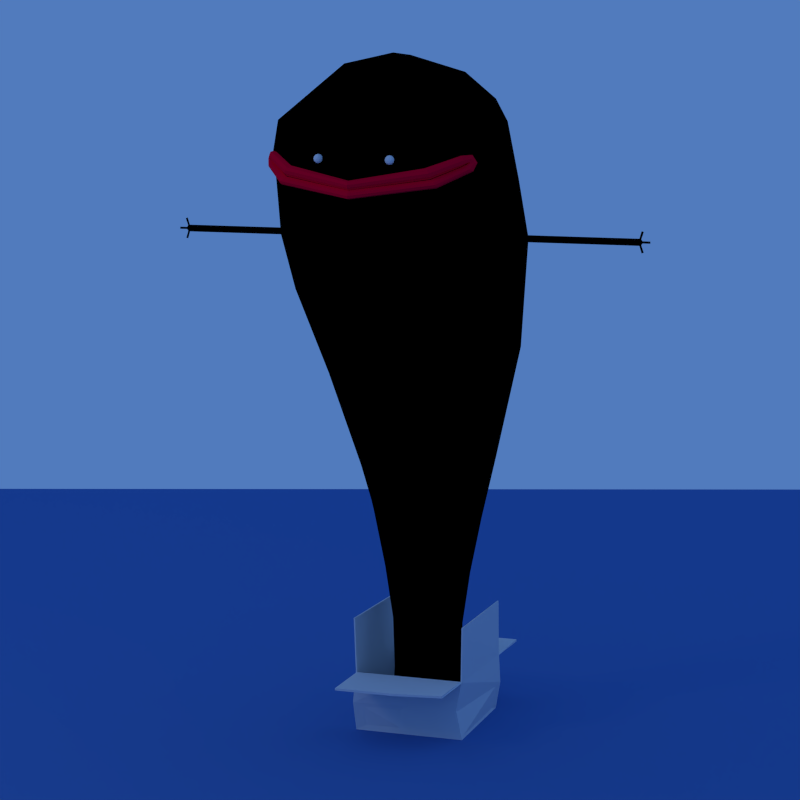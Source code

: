 # Source: moustruo_de_la_caja.blend  (saved by Blender 2.60.0; exported with 4.5.12 LTS)
import bpy
from mathutils import Matrix  # noqa: F401  (used for matrix-valued properties, if any)

bpy.ops.wm.read_factory_settings(use_empty=True)
scene = bpy.context.scene
scene.name = 'Scene'

# ---- collections
col_collection_1 = bpy.data.collections.new('Collection 1'); scene.collection.children.link(col_collection_1)
col_collection_6 = bpy.data.collections.new('Collection 6'); scene.collection.children.link(col_collection_6)
col_collection_11 = bpy.data.collections.new('Collection 11'); scene.collection.children.link(col_collection_11)
col_collection_16 = bpy.data.collections.new('Collection 16'); scene.collection.children.link(col_collection_16)

# ---- materials (node trees are filled in below, after node groups)
mat_carton = bpy.data.materials.new('carton')
mat_carton.alpha_threshold = 0.0
mat_carton.use_transparent_shadow = False
mat_carton.roughness = 0.5
mat_carton.line_color = (0.0, 0.0, 0.0, 1.0)
mat_negro = bpy.data.materials.new('negro')
mat_negro.alpha_threshold = 0.0
mat_negro.use_transparent_shadow = False
mat_negro.diffuse_color = (0.007193, 0.007193, 0.007193, 1.0)
mat_negro.roughness = 0.5
mat_negro.specular_intensity = 0.0
mat_negro.line_color = (0.0, 0.0, 0.0, 1.0)
mat_rojo = bpy.data.materials.new('rojo')
mat_rojo.alpha_threshold = 0.0
mat_rojo.use_transparent_shadow = False
mat_rojo.diffuse_color = (1.0, 0.0, 0.02994, 1.0)
mat_rojo.roughness = 0.5
mat_rojo.specular_intensity = 0.0
mat_rojo.line_color = (0.0, 0.0, 0.0, 1.0)
mat_blanco = bpy.data.materials.new('blanco')
mat_blanco.alpha_threshold = 0.0
mat_blanco.use_transparent_shadow = False
mat_blanco.roughness = 0.5
mat_blanco.specular_intensity = 0.0
mat_blanco.line_color = (0.0, 0.0, 0.0, 1.0)
mat_material = bpy.data.materials.new('Material')
mat_material.alpha_threshold = 0.0
mat_material.use_transparent_shadow = False
mat_material.diffuse_color = (0.08228, 0.1981, 0.5089, 1.0)
mat_material.roughness = 0.5
mat_material.specular_intensity = 0.0
mat_material.line_color = (0.0, 0.0, 0.0, 1.0)

# ---- material node trees
mat_negro.use_nodes = True; mat_negro.node_tree.nodes.clear()
_N = mat_negro.node_tree.nodes; _L = mat_negro.node_tree.links
n0 = _N.new('NodeUndefined'); n0.name = 'Material'; n0.location = (-306, 290)
n0.inputs[0].default_value = (0.007193, 0.007193, 0.007193, 1.0)
n0.inputs[1].default_value = (1.0, 1.0, 1.0, 1.0)
n0.inputs[2].default_value = 1.0
n0.inputs[3].default_value = (0.0, 0.0, 0.0)
n1 = _N.new('NodeUndefined'); n1.name = 'Output'; n1.location = (1287, 513)
n1.inputs[1].default_value = 1.0
_L.new(n0.outputs[0], n1.inputs[0])

# ---- world
world_world = bpy.data.worlds.new('World'); scene.world = world_world
world_world.color = (0.08228, 0.1981, 0.5089)
world_world.use_sun_shadow = False
world_world.sun_shadow_jitter_overblur = 0.0
world_world.cycles.sampling_method = 'MANUAL'
world_world.cycles.sample_map_resolution = 256

# ---- cameras
cam_camera = bpy.data.cameras.new('Camera')
cam_camera.clip_end = 100.0
cam_camera.lens = 120.0
cam_camera.ortho_scale = 7.314
cam_camera.dof.focus_distance = 0.0
cam_camera.dof.aperture_fstop = 128.0

# ---- lights
light_lamp = bpy.data.lights.new('Lamp', 'POINT')
light_lamp.transmission_factor = 0.0
light_lamp.cutoff_distance = 30.0
light_lamp.energy = 100.0
light_lamp.shadow_buffer_clip_start = 1.001
light_lamp.shadow_soft_size = 1.0
light_lamp.shadow_maximum_resolution = 0.006
light_lamp.use_absolute_resolution = True
light_lamp.cycles.use_multiple_importance_sampling = False

# ---- meshes
me_cube = bpy.data.meshes.new('Cube')
me_cube.from_pydata([(0.3474, 0.4174, 0.0), (0.3848, -0.3848, 0.0), (-0.3848, -0.3848, 0.0), (-0.3848, 0.3848, 0.0), (0.3848, -0.3848, 0.4014), (0.396, -0.3818, 0.7785), (0.3848, 0.3818, 0.7854), (0.3848, 0.3848, 0.4014), (-0.3932, -0.3852, 0.7853), (-0.3848, 0.3818, 0.7854), (-0.3848, 0.3848, 0.4014), (0.3848, 0.7659, 0.396), (-0.3848, 0.7659, 0.396), (-0.3848, -0.3848, 0.4014), (0.3848, -0.7659, 0.396), (-0.3848, -0.7539, 0.3762), (0.3417, 0.4117, 0.009879), (0.379, -0.379, 0.009879), (-0.379, -0.379, 0.009879), (-0.379, 0.379, 0.009879), (0.3766, -0.3807, 0.4055), (0.386, -0.3818, 0.7785), (0.3748, 0.3818, 0.7854), (0.3766, 0.3807, 0.4055), (-0.3832, -0.3852, 0.7853), (-0.3748, 0.3818, 0.7854), (-0.3766, 0.3807, 0.4055), (0.3848, 0.7659, 0.4114), (-0.3848, 0.7659, 0.4114), (-0.3766, -0.3807, 0.4055), (0.3848, -0.7659, 0.4114), (-0.3848, -0.7539, 0.3916), (0.3848, 0.3793, 0.4014), (0.3848, -0.3793, 0.4014), (0.3766, 0.3807, 0.4055), (0.3766, -0.3807, 0.4055), (-0.3848, -0.3813, 0.3957), (0.3848, -0.3813, 0.3957), (-0.3766, -0.3807, 0.4055), (0.3766, -0.3807, 0.4055), (-0.3848, 0.3793, 0.4014), (-0.3848, -0.3793, 0.4014), (-0.3766, 0.3807, 0.4055), (-0.3766, -0.3807, 0.4055), (-0.3848, 0.3813, 0.3957), (0.3848, 0.3813, 0.3957), (-0.3766, 0.3807, 0.4055), (0.3766, 0.3807, 0.4055), (0.3426, -0.3821, 0.2007), (-0.3821, 0.3821, 0.2007), (-0.393, -0.42, 0.2007), (0.3935, 0.3865, 0.2007), (0.3357, -0.3772, 0.2077), (-0.3752, 0.3772, 0.2077), (-0.386, -0.4151, 0.2077), (0.3866, 0.3816, 0.2077), (-5.96e-08, -0.3858, 0.0), (2.98e-08, 0.3858, 0.0), (-8.941e-08, 0.7659, 0.396), (0.04263, -0.7959, 0.3892), (-2.384e-07, -0.3858, 0.4014), (2.98e-08, 0.3858, 0.4014), (-5.96e-08, -0.379, 0.009879), (2.98e-08, 0.379, 0.009879), (-8.941e-08, 0.7659, 0.4114), (0.04263, -0.7959, 0.4046), (-2.086e-07, -0.3807, 0.4055), (0.0, 0.3807, 0.4055), (-2.086e-07, -0.3781, 0.3954), (-2.384e-07, -0.3807, 0.4055), (0.0, 0.3781, 0.3954), (2.98e-08, 0.3807, 0.4055), (-1.49e-07, -0.3831, 0.2007), (0.0, 0.3831, 0.2007), (-1.49e-07, -0.3772, 0.2077), (2.98e-08, 0.3772, 0.2077)], [(50, 54)], [(5, 6, 22, 21), (9, 8, 24, 25), (7, 32, 33, 4), (32, 6, 5, 33), (22, 34, 35, 21), (34, 23, 20, 35), (4, 33, 35, 20), (33, 5, 21, 35), (6, 32, 34, 22), (32, 7, 23, 34), (14, 37, 39, 30), (37, 4, 20, 39), (13, 36, 38, 29), (36, 15, 31, 38), (9, 40, 41, 8), (40, 10, 13, 41), (26, 42, 43, 29), (42, 25, 24, 43), (8, 41, 43, 24), (41, 13, 29, 43), (10, 40, 42, 26), (40, 9, 25, 42), (12, 44, 46, 28), (44, 10, 26, 46), (7, 45, 47, 23), (45, 11, 27, 47), (0, 51, 48, 1), (51, 7, 4, 48), (2, 50, 49, 3), (50, 13, 10, 49), (23, 55, 52, 20), (55, 16, 17, 52), (29, 54, 53, 26), (54, 18, 19, 53), (57, 0, 1, 56), (56, 2, 3, 57), (18, 62, 63, 19), (62, 17, 16, 63), (11, 58, 64, 27), (58, 12, 28, 64), (15, 59, 65, 31), (59, 14, 30, 65), (37, 68, 60, 4), (68, 36, 13, 60), (14, 59, 68, 37), (59, 15, 36, 68), (39, 69, 65, 30), (69, 38, 31, 65), (20, 66, 69, 39), (66, 29, 38, 69), (45, 70, 58, 11), (70, 44, 12, 58), (7, 61, 70, 45), (61, 10, 44, 70), (47, 71, 67, 23), (71, 46, 26, 67), (27, 64, 71, 47), (64, 28, 46, 71), (48, 72, 56, 1), (72, 50, 2, 56), (4, 60, 72, 48), (60, 13, 50, 72), (51, 73, 61, 7), (73, 49, 10, 61), (0, 57, 73, 51), (57, 3, 49, 73), (52, 74, 66, 20), (74, 54, 29, 66), (17, 62, 74, 52), (62, 18, 54, 74), (55, 75, 63, 16), (75, 53, 19, 63), (23, 67, 75, 55), (67, 26, 53, 75)])
_uv = me_cube.uv_layers.new(name='UVTex')
_uv.uv.foreach_set('vector', [0.9523, 0.7717, 0.03515, 0.7745, 0.03511, 0.7626, 0.9523, 0.7598, 0.9523, 0.7598, 0.03511, 0.757, 0.03515, 0.7451, 0.9523, 0.7479, 0.1927, 0.06451, 0.1927, 0.06451, 0.1927, 0.06451, 0.1927, 0.06451, 0.2536, 0.34, 0.2533, 0.447, 0.03753, 0.4463, 0.03785, 0.3393, 0.2527, 0.5608, 0.2518, 0.6666, 0.03838, 0.6673, 0.03691, 0.5615, 0.1927, 0.06451, 0.1927, 0.06451, 0.1927, 0.06451, 0.1927, 0.06451, 0.1927, 0.06451, 0.1927, 0.06451, 0.1927, 0.06451, 0.1927, 0.06451, 0.4937, 0.8206, 0.03515, 0.822, 0.03511, 0.8101, 0.4888, 0.8109, 0.4937, 0.8628, 0.03511, 0.8614, 0.04, 0.8516, 0.4937, 0.8509, 0.1927, 0.06451, 0.1927, 0.06451, 0.1927, 0.06451, 0.1927, 0.06451, 0.4985, 0.7982, 0.0399, 0.7925, 0.03511, 0.7864, 0.4986, 0.7863, 0.1927, 0.06451, 0.1927, 0.06451, 0.1927, 0.06451, 0.1927, 0.06451, 0.1927, 0.06451, 0.1927, 0.06451, 0.1927, 0.06451, 0.1927, 0.06451, 0.0399, 0.8921, 0.4985, 0.8865, 0.4986, 0.8983, 0.03511, 0.8982, 0.9626, 0.4938, 0.8555, 0.4935, 0.8562, 0.2777, 0.9632, 0.278, 0.1927, 0.06451, 0.1927, 0.06451, 0.1927, 0.06451, 0.1927, 0.06451, 0.1927, 0.06451, 0.1927, 0.06451, 0.1927, 0.06451, 0.1927, 0.06451, 0.03609, 0.5567, 0.03462, 0.4509, 0.2504, 0.4502, 0.2496, 0.556, 0.4937, 0.8101, 0.03511, 0.8087, 0.04, 0.799, 0.4937, 0.7982, 0.1927, 0.06451, 0.1927, 0.06451, 0.1927, 0.06451, 0.1927, 0.06451, 0.1927, 0.06451, 0.1927, 0.06451, 0.1927, 0.06451, 0.1927, 0.06451, 0.4937, 0.8733, 0.03515, 0.8747, 0.03511, 0.8628, 0.4888, 0.8636, 0.4985, 0.7863, 0.0399, 0.7807, 0.03511, 0.7746, 0.4986, 0.7745, 0.1927, 0.06451, 0.1927, 0.06451, 0.1927, 0.06451, 0.1927, 0.06451, 0.1927, 0.06451, 0.1927, 0.06451, 0.1927, 0.06451, 0.1927, 0.06451, 0.0399, 0.8803, 0.4985, 0.8747, 0.4986, 0.8865, 0.03511, 0.8864, 0.6347, 0.4934, 0.5788, 0.4929, 0.5781, 0.2786, 0.634, 0.2777, 0.5788, 0.4929, 0.523, 0.4938, 0.5224, 0.278, 0.5781, 0.2786, 0.6353, 0.2777, 0.6913, 0.2786, 0.6906, 0.4929, 0.6347, 0.4934, 0.6913, 0.2786, 0.747, 0.278, 0.7463, 0.4938, 0.6906, 0.4929, 0.2985, 0.497, 0.3536, 0.4978, 0.3543, 0.7094, 0.2992, 0.7105, 0.3536, 0.4978, 0.4085, 0.4972, 0.4091, 0.7097, 0.3543, 0.7094, 0.7444, 0.4938, 0.7994, 0.4946, 0.8001, 0.7061, 0.745, 0.7073, 0.7994, 0.4946, 0.8543, 0.4939, 0.855, 0.7064, 0.8001, 0.7061, 0.3006, 0.06484, 0.4085, 0.06451, 0.4091, 0.2803, 0.3013, 0.2806, 0.3013, 0.2806, 0.1934, 0.2809, 0.1927, 0.06517, 0.3006, 0.06484, 0.4098, 0.06451, 0.5161, 0.06483, 0.5154, 0.2774, 0.4091, 0.277, 0.5161, 0.06483, 0.6223, 0.06516, 0.6217, 0.2777, 0.5154, 0.2774, 0.03511, 0.9159, 0.4937, 0.9145, 0.4937, 0.9264, 0.03515, 0.9278, 0.4937, 0.9145, 0.9523, 0.9131, 0.9523, 0.925, 0.4937, 0.9264, 0.03511, 0.9011, 0.4937, 0.8997, 0.4937, 0.9117, 0.03515, 0.9131, 0.4937, 0.8997, 0.9523, 0.8983, 0.9523, 0.9103, 0.4937, 0.9117, 0.1927, 0.06451, 0.1927, 0.06451, 0.1927, 0.06451, 0.1927, 0.06451, 0.1927, 0.06451, 0.1927, 0.06451, 0.1927, 0.06451, 0.1927, 0.06451, 0.8549, 0.2777, 0.8552, 0.3856, 0.7473, 0.3859, 0.747, 0.278, 0.8552, 0.3856, 0.8555, 0.4935, 0.7477, 0.4938, 0.7473, 0.3859, 0.4133, 0.7076, 0.413, 0.602, 0.522, 0.6017, 0.5224, 0.7095, 0.413, 0.602, 0.4127, 0.4964, 0.5217, 0.4938, 0.522, 0.6017, 0.1927, 0.06451, 0.1927, 0.06451, 0.1927, 0.06451, 0.1927, 0.06451, 0.1927, 0.06451, 0.1927, 0.06451, 0.1927, 0.06451, 0.1927, 0.06451, 0.9635, 0.4941, 0.9632, 0.602, 0.8553, 0.6017, 0.8556, 0.4938, 0.9632, 0.602, 0.9629, 0.7099, 0.855, 0.7095, 0.8553, 0.6017, 0.1927, 0.06451, 0.1927, 0.06451, 0.1927, 0.06451, 0.1927, 0.06451, 0.1927, 0.06451, 0.1927, 0.06451, 0.1927, 0.06451, 0.1927, 0.06451, 0.1927, 0.06451, 0.1927, 0.06451, 0.1927, 0.06451, 0.1927, 0.06451, 0.1927, 0.06451, 0.1927, 0.06451, 0.1927, 0.06451, 0.1927, 0.06451, 0.6353, 0.7095, 0.635, 0.6017, 0.744, 0.6013, 0.7444, 0.7069, 0.635, 0.6017, 0.6347, 0.4938, 0.7437, 0.4957, 0.744, 0.6013, 0.3529, 0.4961, 0.3525, 0.389, 0.4088, 0.3888, 0.4091, 0.4967, 0.3525, 0.389, 0.3522, 0.2818, 0.4085, 0.2809, 0.4088, 0.3888, 0.2966, 0.497, 0.2963, 0.3892, 0.3525, 0.389, 0.3529, 0.4961, 0.2963, 0.3892, 0.2959, 0.2813, 0.3522, 0.2818, 0.3525, 0.389, 0.4654, 0.2786, 0.4658, 0.3857, 0.4095, 0.3859, 0.4091, 0.278, 0.4658, 0.3857, 0.4661, 0.4929, 0.4098, 0.4938, 0.4095, 0.3859, 0.5217, 0.2777, 0.522, 0.3856, 0.4658, 0.3857, 0.4654, 0.2786, 0.522, 0.3856, 0.5224, 0.4934, 0.4661, 0.4929, 0.4658, 0.3857, 0.5792, 0.4947, 0.5789, 0.5999, 0.5234, 0.5997, 0.5238, 0.4941, 0.5789, 0.5999, 0.5786, 0.7051, 0.5231, 0.7053, 0.5234, 0.5997, 0.6347, 0.4938, 0.6344, 0.6, 0.5789, 0.5999, 0.5792, 0.4947, 0.6344, 0.6, 0.634, 0.7063, 0.5786, 0.7051, 0.5789, 0.5999, 0.6784, 0.2768, 0.6781, 0.1716, 0.7336, 0.1714, 0.7339, 0.2777, 0.6781, 0.1716, 0.6778, 0.0664, 0.7332, 0.06516, 0.7336, 0.1714, 0.623, 0.2774, 0.6226, 0.1718, 0.6781, 0.1716, 0.6784, 0.2768, 0.6226, 0.1718, 0.6223, 0.06617, 0.6778, 0.0664, 0.6781, 0.1716])
me_cube.materials.append(mat_carton)
me_cube.use_remesh_preserve_volume = False
me_cube.use_remesh_preserve_attributes = False
me_cube.use_mirror_vertex_groups = False
me_cube.update()
me_moustruo = bpy.data.meshes.new('moustruo')
me_moustruo.from_pydata([(0.1085, -1.245, 3.842), (-0.1085, -1.245, 3.842), (0.2285, -1.223, 3.852), (-0.2285, -1.223, 3.852), (0.3436, -1.186, 3.87), (-0.3436, -1.186, 3.87), (0.451, -1.132, 3.894), (-0.451, -1.132, 3.894), (0.5475, -1.062, 3.922), (-0.5475, -1.062, 3.922), (0.1104, -1.255, 3.842), (-0.1104, -1.255, 3.842), (0.2317, -1.233, 3.852), (-0.2317, -1.233, 3.852), (0.3481, -1.195, 3.87), (-0.3481, -1.195, 3.87), (0.4568, -1.14, 3.894), (-0.4568, -1.14, 3.894), (0.5545, -1.069, 3.923), (-0.5545, -1.069, 3.923), (0.02505, -1.262, 3.839), (-0.02505, -1.262, 3.839), (0.1483, -1.251, 3.844), (-0.1483, -1.251, 3.844), (0.2684, -1.223, 3.857), (-0.2684, -1.223, 3.857), (0.3826, -1.18, 3.877), (-0.3826, -1.18, 3.877), (0.4881, -1.12, 3.903), (-0.4881, -1.12, 3.903), (0.02474, -1.251, 3.839), (-0.02474, -1.251, 3.839), (0.1474, -1.24, 3.844), (-0.1474, -1.24, 3.844), (0.2661, -1.213, 3.857), (-0.2661, -1.213, 3.857), (0.3789, -1.17, 3.877), (-0.3789, -1.17, 3.877), (0.483, -1.111, 3.902), (-0.483, -1.111, 3.902), (0.1092, -1.243, 3.908), (-0.1092, -1.243, 3.908), (0.2247, -1.222, 3.919), (-0.2247, -1.222, 3.919), (0.3353, -1.184, 3.936), (-0.3353, -1.184, 3.936), (0.4389, -1.132, 3.948), (-0.4389, -1.132, 3.948), (0.5323, -1.063, 3.975), (-0.5323, -1.063, 3.975), (0.111, -1.257, 3.909), (-0.111, -1.257, 3.909), (0.2282, -1.235, 3.919), (-0.2282, -1.235, 3.919), (0.3407, -1.197, 3.937), (-0.3407, -1.197, 3.937), (0.4461, -1.144, 3.948), (-0.4461, -1.144, 3.948), (0.5413, -1.074, 3.977), (-0.5413, -1.074, 3.977), (0.01735, -1.264, 3.905), (-0.01735, -1.264, 3.905), (0.1391, -1.254, 3.91), (-0.1391, -1.254, 3.91), (0.2552, -1.228, 3.922), (-0.2552, -1.228, 3.922), (0.3662, -1.186, 3.93), (-0.3662, -1.186, 3.93), (0.4693, -1.128, 3.955), (-0.4693, -1.128, 3.955), (0.01601, -1.25, 3.905), (-0.01601, -1.25, 3.905), (0.137, -1.24, 3.91), (-0.137, -1.24, 3.91), (0.2512, -1.215, 3.922), (-0.2512, -1.215, 3.922), (0.3604, -1.173, 3.929), (-0.3604, -1.173, 3.929), (0.4617, -1.117, 3.954), (-0.4617, -1.117, 3.954), (0.08479, -1.26, 3.82), (-0.08479, -1.26, 3.82), (0.2082, -1.242, 3.829), (-0.2082, -1.242, 3.829), (0.3272, -1.206, 3.846), (-0.3272, -1.206, 3.846), (0.4389, -1.154, 3.869), (-0.4389, -1.154, 3.869), (0.5401, -1.086, 3.897), (-0.5401, -1.086, 3.897), (0.05317, -1.262, 3.819), (-0.05317, -1.262, 3.819), (0.1769, -1.247, 3.827), (-0.1769, -1.247, 3.827), (0.2973, -1.216, 3.841), (-0.2973, -1.216, 3.841), (0.4113, -1.169, 3.863), (-0.4113, -1.169, 3.863), (0.5158, -1.105, 3.89), (-0.5158, -1.105, 3.89), (0.0834, -1.246, 3.82), (-0.0834, -1.246, 3.82), (0.2051, -1.228, 3.829), (-0.2051, -1.228, 3.829), (0.3223, -1.193, 3.846), (-0.3223, -1.193, 3.846), (0.4321, -1.142, 3.868), (-0.4321, -1.142, 3.868), (0.5316, -1.075, 3.896), (-0.5316, -1.075, 3.896), (0.05183, -1.248, 3.819), (-0.05183, -1.248, 3.819), (0.1743, -1.234, 3.827), (-0.1743, -1.234, 3.827), (0.2929, -1.203, 3.841), (-0.2929, -1.203, 3.841), (0.405, -1.156, 3.862), (-0.405, -1.156, 3.862), (0.5077, -1.094, 3.889), (-0.5077, -1.094, 3.889), (0.08113, -1.268, 3.907), (-0.08113, -1.268, 3.907), (0.2004, -1.25, 3.916), (-0.2004, -1.25, 3.916), (0.3152, -1.215, 3.932), (-0.3152, -1.215, 3.932), (0.4234, -1.165, 3.942), (-0.4234, -1.165, 3.942), (0.5222, -1.095, 3.97), (-0.5222, -1.095, 3.97), (0.04965, -1.27, 3.906), (-0.04965, -1.27, 3.906), (0.1703, -1.255, 3.913), (-0.1703, -1.255, 3.913), (0.2863, -1.225, 3.927), (-0.2863, -1.225, 3.927), (0.3966, -1.179, 3.936), (-0.3966, -1.179, 3.936), (0.4984, -1.117, 3.962), (-0.4984, -1.117, 3.962), (0.07903, -1.247, 3.907), (-0.07903, -1.247, 3.907), (0.1958, -1.229, 3.915), (-0.1958, -1.229, 3.915), (0.3077, -1.196, 3.931), (-0.3077, -1.196, 3.931), (0.4133, -1.146, 3.941), (-0.4133, -1.146, 3.941), (0.5093, -1.082, 3.968), (-0.5093, -1.082, 3.968), (0.04763, -1.249, 3.906), (-0.04763, -1.249, 3.906), (0.1664, -1.235, 3.913), (-0.1664, -1.235, 3.913), (0.2796, -1.205, 3.926), (-0.2796, -1.205, 3.926), (0.3872, -1.161, 3.935), (-0.3872, -1.161, 3.935), (0.4862, -1.1, 3.961), (-0.4862, -1.1, 3.961), (0.1137, -1.257, 3.868), (-0.1137, -1.257, 3.868), (0.2336, -1.234, 3.879), (-0.2336, -1.234, 3.879), (0.3486, -1.196, 3.896), (-0.3486, -1.196, 3.896), (0.456, -1.141, 3.921), (-0.456, -1.141, 3.921), (0.5528, -1.07, 3.949), (-0.5528, -1.07, 3.949), (0.1119, -1.243, 3.868), (-0.1119, -1.243, 3.868), (0.23, -1.221, 3.878), (-0.23, -1.221, 3.878), (0.3432, -1.183, 3.896), (-0.3432, -1.183, 3.896), (0.4488, -1.129, 3.92), (-0.4488, -1.129, 3.92), (0.5438, -1.059, 3.948), (-0.5438, -1.059, 3.948), (0.01944, -1.264, 3.864), (-0.01944, -1.264, 3.864), (0.1423, -1.254, 3.869), (-0.1423, -1.254, 3.869), (0.2612, -1.227, 3.882), (-0.2612, -1.227, 3.882), (0.3746, -1.184, 3.902), (-0.3746, -1.184, 3.902), (0.4796, -1.125, 3.927), (-0.4796, -1.125, 3.927), (0.0181, -1.25, 3.864), (-0.0181, -1.25, 3.864), (0.1402, -1.24, 3.869), (-0.1402, -1.24, 3.869), (0.2572, -1.214, 3.882), (-0.2572, -1.214, 3.882), (0.3687, -1.172, 3.901), (-0.3687, -1.172, 3.901), (0.4719, -1.114, 3.926), (-0.4719, -1.114, 3.926), (0.08367, -1.268, 3.859), (-0.08367, -1.268, 3.859), (0.2058, -1.249, 3.868), (-0.2058, -1.249, 3.868), (0.3236, -1.214, 3.884), (-0.3236, -1.214, 3.884), (0.4344, -1.162, 3.907), (-0.4344, -1.162, 3.907), (0.5351, -1.094, 3.936), (-0.5351, -1.094, 3.936), (0.05209, -1.27, 3.858), (-0.05209, -1.27, 3.858), (0.1749, -1.255, 3.865), (-0.1749, -1.255, 3.865), (0.294, -1.224, 3.88), (-0.294, -1.224, 3.88), (0.407, -1.177, 3.901), (-0.407, -1.177, 3.901), (0.5109, -1.114, 3.928), (-0.5109, -1.114, 3.928), (0.08184, -1.247, 3.853), (-0.08184, -1.247, 3.853), (0.2018, -1.228, 3.862), (-0.2018, -1.228, 3.862), (0.3171, -1.194, 3.878), (-0.3171, -1.194, 3.878), (0.4254, -1.143, 3.9), (-0.4254, -1.143, 3.9), (0.5236, -1.077, 3.928), (-0.5236, -1.077, 3.928), (0.05033, -1.248, 3.852), (-0.05033, -1.248, 3.852), (0.1715, -1.234, 3.859), (-0.1715, -1.234, 3.859), (0.2881, -1.204, 3.873), (-0.2881, -1.204, 3.873), (0.3987, -1.158, 3.894), (-0.3987, -1.158, 3.894), (0.5001, -1.096, 3.92), (-0.5001, -1.096, 3.92), (1.591, -0.3127, 3.432), (-1.591, -0.3127, 3.432), (1.591, -0.3127, 3.386), (-1.591, -0.3127, 3.386), (0.7585, -0.3127, 3.386), (-0.7585, -0.3127, 3.386), (0.7585, -0.3127, 3.432), (-0.7585, -0.3127, 3.432), (1.591, -0.3127, 3.409), (-1.591, -0.3127, 3.409), (0.7585, -0.3127, 3.409), (-0.7585, -0.3127, 3.409), (1.604, -0.3127, 3.428), (-1.604, -0.3127, 3.428), (1.612, -0.3127, 3.416), (-1.612, -0.3127, 3.416), (1.612, -0.3127, 3.402), (-1.612, -0.3127, 3.402), (1.604, -0.3127, 3.391), (-1.604, -0.3127, 3.391), (1.424, -0.3127, 3.386), (-1.424, -0.3127, 3.386), (1.258, -0.3127, 3.386), (-1.258, -0.3127, 3.386), (1.091, -0.3127, 3.386), (-1.091, -0.3127, 3.386), (0.925, -0.3127, 3.386), (-0.925, -0.3127, 3.386), (1.424, -0.3127, 3.432), (-1.424, -0.3127, 3.432), (1.258, -0.3127, 3.432), (-1.258, -0.3127, 3.432), (1.091, -0.3127, 3.432), (-1.091, -0.3127, 3.432), (0.925, -0.3127, 3.432), (-0.925, -0.3127, 3.432), (1.424, -0.3127, 3.409), (-1.424, -0.3127, 3.409), (1.258, -0.3127, 3.409), (-1.258, -0.3127, 3.409), (1.091, -0.3127, 3.409), (-1.091, -0.3127, 3.409), (0.925, -0.3127, 3.409), (-0.925, -0.3127, 3.409), (1.606, -0.3127, 3.481), (-1.606, -0.3127, 3.481), (1.62, -0.3127, 3.476), (-1.62, -0.3127, 3.476), (1.664, -0.3127, 3.416), (-1.664, -0.3127, 3.416), (1.664, -0.3127, 3.402), (-1.664, -0.3127, 3.402), (1.606, -0.3127, 3.338), (-1.606, -0.3127, 3.338), (1.62, -0.3127, 3.342), (-1.62, -0.3127, 3.342), (1.601, -0.3127, 3.465), (-1.601, -0.3127, 3.465), (1.596, -0.3127, 3.448), (-1.596, -0.3127, 3.448), (1.615, -0.3127, 3.46), (-1.615, -0.3127, 3.46), (1.609, -0.3127, 3.444), (-1.609, -0.3127, 3.444), (1.647, -0.3127, 3.416), (-1.647, -0.3127, 3.416), (1.63, -0.3127, 3.416), (-1.63, -0.3127, 3.416), (1.647, -0.3127, 3.402), (-1.647, -0.3127, 3.402), (1.63, -0.3127, 3.402), (-1.63, -0.3127, 3.402), (1.615, -0.3127, 3.358), (-1.615, -0.3127, 3.358), (1.609, -0.3127, 3.374), (-1.609, -0.3127, 3.374), (1.601, -0.3127, 3.354), (-1.601, -0.3127, 3.354), (1.596, -0.3127, 3.37), (-1.596, -0.3127, 3.37), (0.0, -0.9568, 4.475), (0.0, -0.5345, 4.617), (0.0, -0.2214, 4.588), (0.0, 0.1997, 4.28), (0.0, 0.4161, 3.859), (-0.597, 0.2055, 3.729), (0.597, 0.2055, 3.729), (-0.6011, -0.01179, 4.147), (0.6011, -0.01179, 4.147), (-0.4362, -0.3726, 4.488), (0.4362, -0.3726, 4.488), (-0.3005, -0.6374, 4.549), (0.3005, -0.6374, 4.549), (-0.4267, -0.891, 4.38), (0.4267, -0.891, 4.38), (-0.7278, -0.7461, 4.187), (0.7278, -0.7461, 4.187), (-0.8496, -0.5227, 3.816), (0.8496, -0.5227, 3.816), (-0.8432, -0.311, 3.413), (0.8432, -0.311, 3.413), (-0.5889, -0.83, 3.094), (0.5889, -0.83, 3.094), (-0.5942, -1.035, 3.474), (0.5942, -1.035, 3.474), (-0.3004, -1.142, 4.213), (0.3004, -1.142, 4.213), (0.0, -1.245, 4.144), (0.0, -1.243, 3.333), (0.0, -1.041, 2.963), (0.0, -0.6706, 2.409), (0.0, -0.3843, 1.781), (0.0, -0.1918, 1.048), (-0.5051, -0.4873, 2.486), (0.5051, -0.4873, 2.486), (-0.3798, -0.2478, 1.824), (0.3798, -0.2478, 1.824), (-0.2472, -0.1208, 1.057), (0.2472, -0.1208, 1.057), (-0.7069, -0.06929, 2.658), (0.7069, -0.06929, 2.658), (-0.4997, 0.01246, 1.884), (0.4997, 0.01246, 1.884), (-0.3121, 0.003482, 1.07), (0.3121, 0.003482, 1.07), (-0.504, 0.3392, 2.814), (0.504, 0.3392, 2.814), (-0.3561, 0.2685, 1.935), (0.3561, 0.2685, 1.935), (-0.225, 0.134, 1.08), (0.225, 0.134, 1.08), (0.0, 0.512, 2.874), (0.0, 0.3851, 1.935), (0.0, 0.1924, 1.079), (0.0, -1.328, 3.857), (0.0, -1.327, 3.74), (-0.5251, -1.159, 3.806), (0.5251, -1.159, 3.806), (-0.4514, -1.181, 3.931), (0.4514, -1.181, 3.931), (-0.6304, -0.9986, 3.999), (0.6304, -0.9986, 3.999), (-0.6954, -0.9571, 3.898), (0.6954, -0.9571, 3.898), (-0.6799, -0.9287, 4.0), (0.6799, -0.9287, 4.0), (-0.6632, -0.9746, 3.949), (0.6632, -0.9746, 3.949), (-0.6385, -1.011, 3.93), (0.6385, -1.011, 3.93), (-0.6369, -1.013, 3.932), (0.6369, -1.013, 3.932), (-0.4866, -1.172, 3.863), (0.4866, -1.172, 3.863), (-0.4881, -1.171, 3.86), (0.4881, -1.171, 3.86), (0.0, -1.331, 3.797), (0.0, -1.332, 3.798), (0.0, 0.04447, 4.434), (-0.5679, -0.1507, 4.304), (0.5679, -0.1507, 4.304), (-0.8112, -0.6338, 3.961), (0.8112, -0.6338, 3.961), (-0.7051, -0.9058, 3.947), (0.7051, -0.9058, 3.947), (-0.6643, -0.9738, 3.947), (0.6643, -0.9738, 3.947), (-0.6691, -1.012, 3.924), (0.6691, -1.012, 3.924), (-0.6857, -0.9821, 3.951), (0.6857, -0.9821, 3.951), (-0.6814, -0.9856, 3.96), (0.6814, -0.9856, 3.96), (-0.6933, -0.9529, 3.996), (0.6933, -0.9529, 3.996), (-0.7153, -0.9326, 3.95), (0.7153, -0.9326, 3.95), (-0.6965, -0.9817, 3.905), (0.6965, -0.9817, 3.905), (-0.5143, -1.183, 3.844), (0.5143, -1.183, 3.844), (0.0, -1.349, 3.779), (-0.4947, -1.191, 3.881), (0.4947, -1.191, 3.881), (0.0, -1.348, 3.813), (-0.6517, -1.028, 3.947), (0.6517, -1.028, 3.947), (-0.6473, -1.019, 3.991), (0.6473, -1.019, 3.991), (-0.5306, -1.173, 3.815), (0.5306, -1.173, 3.815), (-0.4749, -1.196, 3.92), (0.4749, -1.196, 3.92), (0.0, -1.346, 3.849), (0.0, -1.349, 3.746), (-0.688, -1.001, 3.916), (0.688, -1.001, 3.916), (-0.7057, -0.9612, 3.952), (0.7057, -0.9612, 3.952), (-0.6926, -0.9731, 3.979), (0.6926, -0.9731, 3.979), (0.0, -1.355, 3.763), (-0.5251, -1.184, 3.83), (0.5251, -1.184, 3.83), (-0.4874, -1.2, 3.901), (0.4874, -1.2, 3.901), (0.0, -1.353, 3.831), (-0.6547, -1.027, 3.97), (0.6547, -1.027, 3.97), (-0.2409, -1.233, 3.952), (0.2409, -1.233, 3.952), (-0.2187, -1.25, 3.969), (0.2187, -1.25, 3.969), (-0.2494, -1.26, 3.969), (0.2494, -1.26, 3.969), (-0.2684, -1.233, 3.969), (0.2684, -1.233, 3.969), (-0.2494, -1.207, 3.969), (0.2494, -1.207, 3.969), (-0.2187, -1.217, 3.969), (0.2187, -1.217, 3.969), (-0.2324, -1.26, 3.996), (0.2324, -1.26, 3.996), (-0.2631, -1.25, 3.996), (0.2631, -1.25, 3.996), (-0.2631, -1.217, 3.996), (0.2631, -1.217, 3.996), (-0.2324, -1.207, 3.996), (0.2324, -1.207, 3.996), (-0.2134, -1.233, 3.996), (0.2134, -1.233, 3.996), (-0.2409, -1.233, 4.013), (0.2409, -1.233, 4.013), (-0.2459, -1.249, 3.957), (0.2459, -1.249, 3.957), (-0.2278, -1.243, 3.957), (0.2278, -1.243, 3.957), (-0.2328, -1.258, 3.967), (0.2328, -1.258, 3.967), (-0.2278, -1.224, 3.957), (0.2278, -1.224, 3.957), (-0.2148, -1.233, 3.967), (0.2148, -1.233, 3.967), (-0.257, -1.233, 3.957), (0.257, -1.233, 3.957), (-0.262, -1.249, 3.967), (0.262, -1.249, 3.967), (-0.2459, -1.218, 3.957), (0.2459, -1.218, 3.957), (-0.262, -1.218, 3.967), (0.262, -1.218, 3.967), (-0.2328, -1.209, 3.967), (0.2328, -1.209, 3.967), (-0.2117, -1.224, 3.983), (0.2117, -1.224, 3.983), (-0.2117, -1.243, 3.983), (0.2117, -1.243, 3.983), (-0.2229, -1.258, 3.983), (0.2229, -1.258, 3.983), (-0.2409, -1.264, 3.983), (0.2409, -1.264, 3.983), (-0.259, -1.258, 3.983), (0.259, -1.258, 3.983), (-0.2701, -1.243, 3.983), (0.2701, -1.243, 3.983), (-0.2701, -1.224, 3.983), (0.2701, -1.224, 3.983), (-0.259, -1.209, 3.983), (0.259, -1.209, 3.983), (-0.2409, -1.203, 3.983), (0.2409, -1.203, 3.983), (-0.2229, -1.209, 3.983), (0.2229, -1.209, 3.983), (-0.2198, -1.249, 3.999), (0.2198, -1.249, 3.999), (-0.249, -1.258, 3.999), (0.249, -1.258, 3.999), (-0.267, -1.233, 3.999), (0.267, -1.233, 3.999), (-0.249, -1.209, 3.999), (0.249, -1.209, 3.999), (-0.2198, -1.218, 3.999), (0.2198, -1.218, 3.999), (-0.2248, -1.233, 4.009), (0.2248, -1.233, 4.009), (-0.2359, -1.249, 4.009), (0.2359, -1.249, 4.009), (-0.254, -1.243, 4.009), (0.254, -1.243, 4.009), (-0.254, -1.224, 4.009), (0.254, -1.224, 4.009), (-0.2359, -1.218, 4.009), (0.2359, -1.218, 4.009), (-0.1502, -1.193, 4.178), (0.1502, -1.193, 4.178), (-0.2257, -1.254, 3.894), (0.2257, -1.254, 3.894), (-0.2433, -1.252, 3.83), (0.2433, -1.252, 3.83), (-0.2473, -1.27, 3.847), (0.2473, -1.27, 3.847), (-0.2375, -1.271, 3.884), (0.2375, -1.271, 3.884), (-0.2437, -1.276, 3.866), (0.2437, -1.276, 3.866), (-0.2971, -1.139, 3.403), (0.2971, -1.139, 3.403), (-0.2945, -0.9357, 3.029), (0.2945, -0.9357, 3.029), (-0.2525, -0.5789, 2.447), (0.2525, -0.5789, 2.447), (-0.1923, -0.3329, 1.804), (0.1923, -0.3329, 1.804), (-0.1274, -0.1689, 1.051), (0.1274, -0.1689, 1.051), (-0.2626, -1.243, 3.773), (0.2626, -1.243, 3.773), (-0.244, -1.251, 3.828), (0.244, -1.251, 3.828), (-0.2571, -1.266, 3.812), (0.2571, -1.266, 3.812), (-0.2653, -1.261, 3.78), (0.2653, -1.261, 3.78), (-0.2625, -1.269, 3.796), (0.2625, -1.269, 3.796), (-0.09832, -0.1455, 0.008578), (0.09832, -0.1455, 0.008578), (0.0, 0.1624, 0.008578), (-0.2033, 0.1124, 0.008578), (0.2033, 0.1124, 0.008578), (-0.2736, -0.007984, 0.008578), (0.2736, -0.007984, 0.008578), (-0.2031, -0.1204, 0.008578), (0.2031, -0.1204, 0.008578), (0.0, -0.1706, 0.008578), (-0.2557, -0.001851, 0.7103), (0.2557, -0.001851, 0.7103), (-0.2466, -0.003483, 0.357), (0.2466, -0.003483, 0.357), (-0.1858, 0.1042, 0.7162), (0.1858, 0.1042, 0.7162), (-0.179, 0.1007, 0.3614), (0.179, 0.1007, 0.3614), (0.0, 0.1541, 0.7173), (0.0, 0.1499, 0.3622), (-0.2012, -0.1009, 0.7018), (0.2012, -0.1009, 0.7018), (-0.1938, -0.1007, 0.3501), (0.1938, -0.1007, 0.3501), (0.0, -0.1591, 0.6965), (0.0, -0.158, 0.3459), (-0.1028, -0.1377, 0.6984), (0.1028, -0.1377, 0.6984), (-0.09829, -0.1369, 0.3474), (0.09829, -0.1369, 0.3474), (0.0, -0.2621, 1.404), (-0.2907, -0.1763, 1.42), (0.2907, -0.1763, 1.42), (-0.3942, 0.0106, 1.455), (0.3942, 0.0106, 1.455), (-0.287, 0.1949, 1.481), (0.287, 0.1949, 1.481), (0.0, 0.2742, 1.487), (-0.1453, -0.2192, 1.412), (0.1453, -0.2192, 1.412), (0.0, -0.856, 2.686), (-0.547, -0.6586, 2.79), (0.547, -0.6586, 2.79), (-0.775, -0.1901, 3.036), (0.775, -0.1901, 3.036), (-0.5505, 0.2723, 3.272), (0.5505, 0.2723, 3.272), (0.0, 0.4641, 3.366), (-0.2735, -0.7573, 2.738), (0.2735, -0.7573, 2.738), (1.584, -0.3127, 3.386), (-1.584, -0.3127, 3.386), (1.584, -0.3127, 3.432), (-1.584, -0.3127, 3.432), (1.584, -0.3127, 3.409), (-1.584, -0.3127, 3.409), (1.552, -0.3127, 3.386), (-1.552, -0.3127, 3.386), (1.552, -0.3127, 3.432), (-1.552, -0.3127, 3.432), (1.552, -0.3127, 3.409), (-1.552, -0.3127, 3.409), (-2.353e-10, -1.322, 3.8), (0.244, -1.241, 3.831), (-0.244, -1.241, 3.831), (0.4881, -1.161, 3.863), (-0.4881, -1.161, 3.863), (-2.353e-10, -1.322, 3.801), (0.2433, -1.242, 3.833), (-0.2433, -1.242, 3.833), (0.4866, -1.162, 3.866), (-0.4866, -1.162, 3.866), (0.6326, -1.005, 3.933), (0.6483, -0.9702, 3.946), (-0.6326, -1.005, 3.933), (-0.6483, -0.9702, 3.946), (0.6473, -0.9721, 3.953), (-0.6473, -0.9721, 3.953), (0.631, -1.006, 3.935), (-0.631, -1.006, 3.935), (-0.6198, -0.9529, 3.978), (-0.6068, -1.013, 3.971), (0.6198, -0.9529, 3.978), (0.6068, -1.013, 3.971), (-0.4881, -1.109, 3.791), (-0.6084, -0.978, 3.837), (0.4881, -1.109, 3.791), (0.6084, -0.978, 3.837), (-0.4866, -1.155, 3.937), (0.4866, -1.155, 3.937), (-0.6209, -0.9406, 3.93), (0.6209, -0.9406, 3.93), (-0.2433, -1.228, 3.918), (0.2433, -1.228, 3.918), (0.0, -1.283, 3.897), (-0.244, -1.177, 3.765), (0.244, -1.177, 3.765), (0.0, -1.227, 3.761), (0.1957, -0.9895, 3.778), (-0.1957, -0.9895, 3.778), (0.0, -1.067, 3.997), (0.1951, -1.057, 3.994), (-0.1951, -1.057, 3.994), (0.4979, -0.8279, 3.955), (-0.4979, -0.8279, 3.955), (0.3901, -1.034, 3.989), (-0.3901, -1.034, 3.989), (0.4878, -0.8653, 3.863), (0.3914, -0.983, 3.787), (-0.4878, -0.8653, 3.863), (-0.3914, -0.983, 3.787), (0.4866, -0.9, 3.996), (0.497, -0.8402, 4.004), (-0.4866, -0.9, 3.996), (-0.497, -0.8402, 4.004), (-0.3156, -0.759, 4.004), (-0.309, -0.793, 4.014), (0.3156, -0.759, 4.004), (0.309, -0.793, 4.014), (-0.2486, -0.8497, 3.787), (-0.3098, -0.7749, 3.863), (0.2486, -0.8497, 3.787), (0.3098, -0.7749, 3.863), (-0.2478, -0.8832, 4.015), (0.2478, -0.8832, 4.015), (-0.3162, -0.7512, 3.955), (0.3162, -0.7512, 3.955), (-0.1238, -0.8832, 4.017), (0.1238, -0.8832, 4.017), (0.0, -0.8947, 4.02), (-0.136, -0.8566, 3.793), (0.136, -0.8566, 3.793), (0.0, -0.8489, 3.777), (0.1565, -0.7599, 3.863), (0.1599, -0.7362, 3.955), (-0.1565, -0.7599, 3.863), (-0.1599, -0.7362, 3.955), (0.1596, -0.744, 4.004), (-0.1596, -0.744, 4.004), (0.1561, -0.778, 4.014), (-0.1561, -0.778, 4.014), (0.0, -0.7794, 4.014), (0.0, -0.7455, 4.004), (0.0, -0.7377, 3.955), (0.0, -0.7614, 3.863), (0.1173, -0.8741, 3.795), (2.061e-07, -0.8525, 3.792), (-0.1173, -0.8741, 3.795), (0.1957, -0.9917, 3.791), (-0.1957, -0.9917, 3.791), (-0.244, -1.179, 3.778), (0.244, -1.179, 3.778), (0.0, -1.229, 3.774), (-0.244, -1.179, 3.813), (0.0, -1.229, 3.82), (0.244, -1.179, 3.813), (0.1957, -0.9917, 3.822), (-0.1957, -0.9917, 3.822), (-0.1103, -0.9223, 3.816), (0.1101, -0.9229, 3.816), (-2.193e-05, -0.9141, 3.817), (0.0, -0.989, 3.826), (-0.276, -1.168, 3.788), (-0.276, -1.168, 3.8), (0.276, -1.168, 3.788), (0.276, -1.168, 3.8), (0.2384, -0.9917, 3.801), (0.2384, -0.9917, 3.808), (-0.2384, -0.9917, 3.801), (-0.2384, -0.9917, 3.808), (-0.1279, -0.8883, 3.802), (-0.1253, -0.9032, 3.807), (0.1268, -0.8908, 3.802), (0.1249, -0.9042, 3.807), (0.0, -0.8612, 3.8), (3.085e-05, -0.8786, 3.821), (0.1758, -1.227, 3.813), (0.1813, -1.249, 3.799), (0.1813, -1.249, 3.787), (0.1758, -1.227, 3.778), (-0.1758, -1.227, 3.813), (-0.1813, -1.249, 3.799), (-0.1813, -1.249, 3.787), (-0.1758, -1.227, 3.778), (0.0, -1.276, 3.811), (0.0, -1.276, 3.774), (0.0, -1.299, 3.796), (0.0, -1.299, 3.784)], [], [(100, 0, 10, 80), (11, 1, 101, 81), (102, 2, 12, 82), (13, 3, 103, 83), (104, 4, 14, 84), (15, 5, 105, 85), (106, 6, 16, 86), (17, 7, 107, 87), (108, 8, 18, 88), (19, 9, 109, 89), (80, 90, 110, 100), (111, 91, 81, 101), (82, 92, 112, 102), (113, 93, 83, 103), (84, 94, 114, 104), (115, 95, 85, 105), (86, 96, 116, 106), (117, 97, 87, 107), (88, 98, 118, 108), (119, 99, 89, 109), (90, 20, 30, 110), (31, 21, 91, 111), (92, 22, 32, 112), (33, 23, 93, 113), (94, 24, 34, 114), (35, 25, 95, 115), (96, 26, 36, 116), (37, 27, 97, 117), (98, 28, 38, 118), (39, 29, 99, 119), (40, 140, 120, 50), (121, 141, 41, 51), (42, 142, 122, 52), (123, 143, 43, 53), (44, 144, 124, 54), (125, 145, 45, 55), (46, 146, 126, 56), (127, 147, 47, 57), (48, 148, 128, 58), (129, 149, 49, 59), (140, 150, 130, 120), (131, 151, 141, 121), (142, 152, 132, 122), (133, 153, 143, 123), (144, 154, 134, 124), (135, 155, 145, 125), (146, 156, 136, 126), (137, 157, 147, 127), (148, 158, 138, 128), (139, 159, 149, 129), (150, 70, 60, 130), (61, 71, 151, 131), (152, 72, 62, 132), (63, 73, 153, 133), (154, 74, 64, 134), (65, 75, 155, 135), (156, 76, 66, 136), (67, 77, 157, 137), (158, 78, 68, 138), (69, 79, 159, 139), (0, 170, 160, 10), (161, 171, 1, 11), (2, 172, 162, 12), (163, 173, 3, 13), (4, 174, 164, 14), (165, 175, 5, 15), (6, 176, 166, 16), (167, 177, 7, 17), (8, 178, 168, 18), (169, 179, 9, 19), (170, 40, 50, 160), (51, 41, 171, 161), (172, 42, 52, 162), (53, 43, 173, 163), (174, 44, 54, 164), (55, 45, 175, 165), (176, 46, 56, 166), (57, 47, 177, 167), (178, 48, 58, 168), (59, 49, 179, 169), (20, 180, 190, 30), (191, 181, 21, 31), (22, 182, 192, 32), (193, 183, 23, 33), (24, 184, 194, 34), (195, 185, 25, 35), (26, 186, 196, 36), (197, 187, 27, 37), (28, 188, 198, 38), (199, 189, 29, 39), (180, 60, 70, 190), (71, 61, 181, 191), (182, 62, 72, 192), (73, 63, 183, 193), (184, 64, 74, 194), (75, 65, 185, 195), (186, 66, 76, 196), (77, 67, 187, 197), (188, 68, 78, 198), (79, 69, 189, 199), (120, 200, 160, 50), (161, 201, 121, 51), (122, 202, 162, 52), (163, 203, 123, 53), (124, 204, 164, 54), (165, 205, 125, 55), (126, 206, 166, 56), (167, 207, 127, 57), (128, 208, 168, 58), (169, 209, 129, 59), (200, 80, 10, 160), (11, 81, 201, 161), (202, 82, 12, 162), (13, 83, 203, 163), (204, 84, 14, 164), (15, 85, 205, 165), (206, 86, 16, 166), (17, 87, 207, 167), (208, 88, 18, 168), (19, 89, 209, 169), (130, 210, 200, 120), (201, 211, 131, 121), (132, 212, 202, 122), (203, 213, 133, 123), (134, 214, 204, 124), (205, 215, 135, 125), (136, 216, 206, 126), (207, 217, 137, 127), (138, 218, 208, 128), (209, 219, 139, 129), (210, 90, 80, 200), (81, 91, 211, 201), (212, 92, 82, 202), (83, 93, 213, 203), (214, 94, 84, 204), (85, 95, 215, 205), (216, 96, 86, 206), (87, 97, 217, 207), (218, 98, 88, 208), (89, 99, 219, 209), (60, 180, 210, 130), (211, 181, 61, 131), (62, 182, 212, 132), (213, 183, 63, 133), (64, 184, 214, 134), (215, 185, 65, 135), (66, 186, 216, 136), (217, 187, 67, 137), (68, 188, 218, 138), (219, 189, 69, 139), (180, 20, 90, 210), (91, 21, 181, 211), (182, 22, 92, 212), (93, 23, 183, 213), (184, 24, 94, 214), (95, 25, 185, 215), (186, 26, 96, 216), (97, 27, 187, 217), (188, 28, 98, 218), (99, 29, 189, 219), (170, 0, 100, 220), (101, 1, 171, 221), (172, 2, 102, 222), (103, 3, 173, 223), (174, 4, 104, 224), (105, 5, 175, 225), (176, 6, 106, 226), (107, 7, 177, 227), (178, 8, 108, 228), (109, 9, 179, 229), (220, 140, 40, 170), (41, 141, 221, 171), (222, 142, 42, 172), (43, 143, 223, 173), (224, 144, 44, 174), (45, 145, 225, 175), (226, 146, 46, 176), (47, 147, 227, 177), (228, 148, 48, 178), (49, 149, 229, 179), (110, 230, 220, 100), (221, 231, 111, 101), (112, 232, 222, 102), (223, 233, 113, 103), (114, 234, 224, 104), (225, 235, 115, 105), (116, 236, 226, 106), (227, 237, 117, 107), (118, 238, 228, 108), (229, 239, 119, 109), (230, 150, 140, 220), (141, 151, 231, 221), (232, 152, 142, 222), (143, 153, 233, 223), (234, 154, 144, 224), (145, 155, 235, 225), (236, 156, 146, 226), (147, 157, 237, 227), (238, 158, 148, 228), (149, 159, 239, 229), (30, 190, 230, 110), (231, 191, 31, 111), (32, 192, 232, 112), (233, 193, 33, 113), (34, 194, 234, 114), (235, 195, 35, 115), (36, 196, 236, 116), (237, 197, 37, 117), (38, 198, 238, 118), (239, 199, 39, 119), (190, 70, 150, 230), (151, 71, 191, 231), (192, 72, 152, 232), (153, 73, 193, 233), (194, 74, 154, 234), (155, 75, 195, 235), (196, 76, 156, 236), (157, 77, 197, 237), (198, 78, 158, 238), (159, 79, 199, 239), (240, 248, 252), (253, 249, 241), (252, 248, 254), (255, 249, 253), (254, 248, 256), (257, 249, 255), (256, 248, 258), (259, 249, 257), (258, 248, 242), (243, 249, 259), (250, 282, 274, 246), (275, 283, 251, 247), (282, 280, 272, 274), (273, 281, 283, 275), (280, 278, 270, 272), (271, 279, 281, 273), (278, 276, 268, 270), (269, 277, 279, 271), (244, 266, 282, 250), (283, 267, 245, 251), (266, 264, 280, 282), (281, 265, 267, 283), (264, 262, 278, 280), (279, 263, 265, 281), (262, 260, 276, 278), (277, 261, 263, 279), (298, 240, 252, 302), (253, 241, 299, 303), (302, 300, 296, 298), (297, 301, 303, 299), (300, 286, 284, 296), (285, 287, 301, 297), (256, 310, 306, 254), (307, 311, 257, 255), (310, 308, 304, 306), (305, 309, 311, 307), (308, 290, 288, 304), (289, 291, 309, 305), (242, 318, 314, 258), (315, 319, 243, 259), (318, 316, 312, 314), (313, 317, 319, 315), (316, 292, 294, 312), (295, 293, 317, 313), (323, 324, 325, 327), (326, 324, 323, 328), (321, 322, 329, 331), (330, 322, 321, 332), (320, 321, 331), (321, 320, 332), (320, 331, 333), (332, 320, 334), (331, 329, 335, 333), (336, 330, 332, 334), (327, 325, 339, 337), (340, 326, 328, 338), (337, 339, 341, 343), (342, 340, 338, 344), (320, 333, 345), (334, 320, 346), (359, 361, 355, 353), (356, 362, 360, 354), (365, 367, 361, 359), (362, 368, 366, 360), (371, 372, 367, 365), (368, 372, 371, 366), (345, 333, 380, 378), (381, 334, 346, 379), (337, 343, 376, 382), (377, 344, 338, 383), (333, 335, 384, 380), (385, 336, 334, 381), (322, 398, 399, 329), (400, 398, 322, 330), (398, 323, 327, 399), (328, 323, 398, 400), (329, 399, 401, 335), (402, 400, 330, 336), (399, 327, 337, 401), (338, 328, 400, 402), (335, 401, 403, 384), (404, 402, 336, 385), (401, 337, 382, 403), (383, 338, 402, 404), (388, 405, 409, 407), (410, 406, 389, 408), (405, 386, 411, 409), (412, 387, 406, 410), (384, 403, 415, 413), (416, 404, 385, 414), (403, 382, 417, 415), (418, 383, 404, 416), (390, 392, 422, 425), (423, 393, 391, 426), (394, 388, 407, 419), (408, 389, 395, 420), (386, 390, 425, 411), (426, 391, 387, 412), (380, 384, 413, 427), (414, 385, 381, 428), (382, 376, 429, 417), (430, 377, 383, 418), (378, 380, 427, 431), (428, 381, 379, 432), (417, 435, 437, 415), (438, 436, 418, 416), (435, 407, 409, 437), (410, 408, 436, 438), (415, 437, 439, 413), (440, 438, 416, 414), (437, 409, 411, 439), (412, 410, 438, 440), (427, 447, 444, 431), (445, 448, 428, 432), (447, 425, 422, 444), (423, 426, 448, 445), (429, 442, 435, 417), (436, 443, 430, 418), (442, 419, 407, 435), (408, 420, 443, 436), (413, 439, 447, 427), (448, 440, 414, 428), (439, 411, 425, 447), (426, 412, 440, 448), (477, 453, 473), (474, 454, 478), (473, 475, 477), (478, 476, 474), (451, 477, 475), (476, 478, 452), (475, 473, 449), (450, 474, 476), (481, 451, 475), (476, 452, 482), (475, 479, 481), (482, 480, 476), (459, 481, 479), (480, 482, 460), (479, 475, 449), (450, 476, 480), (485, 455, 483), (484, 456, 486), (483, 473, 485), (486, 474, 484), (453, 485, 473), (474, 486, 454), (473, 483, 449), (450, 484, 474), (489, 457, 487), (488, 458, 490), (487, 483, 489), (490, 484, 488), (455, 489, 483), (484, 490, 456), (483, 487, 449), (450, 488, 484), (491, 459, 479), (480, 460, 492), (479, 487, 491), (492, 488, 480), (457, 491, 487), (488, 492, 458), (487, 479, 449), (450, 480, 488), (495, 451, 481), (482, 452, 496), (481, 493, 495), (496, 494, 482), (469, 495, 493), (494, 496, 470), (493, 481, 459), (460, 482, 494), (499, 453, 477), (478, 454, 500), (477, 497, 499), (500, 498, 478), (461, 499, 497), (498, 500, 462), (497, 477, 451), (452, 478, 498), (503, 455, 485), (486, 456, 504), (485, 501, 503), (504, 502, 486), (463, 503, 501), (502, 504, 464), (501, 485, 453), (454, 486, 502), (507, 457, 489), (490, 458, 508), (489, 505, 507), (508, 506, 490), (465, 507, 505), (506, 508, 466), (505, 489, 455), (456, 490, 506), (511, 459, 491), (492, 460, 512), (491, 509, 511), (512, 510, 492), (467, 511, 509), (510, 512, 468), (509, 491, 457), (458, 492, 510), (513, 461, 497), (498, 462, 514), (497, 495, 513), (514, 496, 498), (469, 513, 495), (496, 514, 470), (495, 497, 451), (452, 498, 496), (515, 463, 501), (502, 464, 516), (501, 499, 515), (516, 500, 502), (461, 515, 499), (500, 516, 462), (499, 501, 453), (454, 502, 500), (517, 465, 505), (506, 466, 518), (505, 503, 517), (518, 504, 506), (463, 517, 503), (504, 518, 464), (503, 505, 455), (456, 506, 504), (519, 467, 509), (510, 468, 520), (509, 507, 519), (520, 508, 510), (465, 519, 507), (508, 520, 466), (507, 509, 457), (458, 510, 508), (521, 469, 493), (494, 470, 522), (493, 511, 521), (522, 512, 494), (467, 521, 511), (512, 522, 468), (511, 493, 459), (460, 494, 512), (525, 461, 513), (514, 462, 526), (513, 523, 525), (526, 524, 514), (471, 525, 523), (524, 526, 472), (523, 513, 469), (470, 514, 524), (527, 463, 515), (516, 464, 528), (515, 525, 527), (528, 526, 516), (471, 527, 525), (526, 528, 472), (525, 515, 461), (462, 516, 526), (529, 465, 517), (518, 466, 530), (517, 527, 529), (530, 528, 518), (471, 529, 527), (528, 530, 472), (527, 517, 463), (464, 518, 528), (531, 467, 519), (520, 468, 532), (519, 529, 531), (532, 530, 520), (471, 531, 529), (530, 532, 472), (529, 519, 465), (466, 520, 530), (523, 469, 521), (522, 470, 524), (521, 531, 523), (524, 532, 522), (471, 523, 531), (532, 524, 472), (531, 521, 467), (468, 522, 532), (533, 320, 345), (346, 320, 534), (347, 320, 533), (534, 320, 347), (347, 533, 535, 374), (536, 534, 347, 374), (533, 345, 378, 535), (379, 346, 534, 536), (392, 537, 539, 422), (540, 538, 393, 423), (537, 397, 424, 539), (424, 397, 538, 540), (374, 535, 541, 433), (542, 536, 374, 433), (535, 378, 431, 541), (432, 379, 536, 542), (444, 543, 541, 431), (542, 544, 445, 432), (543, 446, 433, 541), (433, 446, 544, 542), (422, 539, 543, 444), (544, 540, 423, 445), (539, 424, 446, 543), (446, 424, 540, 544), (341, 547, 545, 343), (546, 548, 342, 344), (547, 349, 348, 545), (348, 349, 548, 546), (355, 551, 549, 353), (550, 552, 356, 354), (551, 351, 350, 549), (350, 351, 552, 550), (343, 545, 555, 376), (556, 546, 344, 377), (545, 348, 375, 555), (375, 348, 546, 556), (396, 557, 559, 421), (560, 558, 396, 421), (557, 394, 419, 559), (420, 395, 558, 560), (376, 555, 561, 429), (562, 556, 377, 430), (555, 375, 434, 561), (434, 375, 556, 562), (441, 563, 561, 434), (562, 564, 441, 434), (563, 442, 429, 561), (430, 443, 564, 562), (421, 559, 563, 441), (564, 560, 421, 441), (559, 419, 442, 563), (443, 420, 560, 564), (553, 591, 589, 352), (589, 592, 554, 352), (591, 593, 590, 589), (590, 594, 592, 589), (593, 565, 574, 590), (574, 566, 594, 590), (357, 585, 591, 553), (592, 586, 358, 554), (585, 587, 593, 591), (594, 588, 586, 592), (587, 572, 565, 593), (566, 573, 588, 594), (373, 583, 579, 369), (580, 583, 373, 370), (583, 584, 581, 579), (582, 584, 583, 580), (584, 567, 568, 581), (569, 567, 584, 582), (369, 579, 575, 363), (576, 580, 370, 364), (579, 581, 577, 575), (578, 582, 580, 576), (581, 568, 570, 577), (571, 569, 582, 578), (363, 575, 585, 357), (586, 576, 364, 358), (575, 577, 587, 585), (588, 578, 576, 586), (577, 570, 572, 587), (573, 571, 578, 588), (361, 598, 596, 355), (598, 363, 357, 596), (364, 599, 597, 358), (599, 362, 356, 597), (367, 600, 598, 361), (600, 369, 363, 598), (370, 601, 599, 364), (601, 368, 362, 599), (372, 602, 600, 367), (602, 373, 369, 600), (373, 602, 601, 370), (602, 372, 368, 601), (553, 603, 596, 357), (603, 551, 355, 596), (552, 604, 597, 356), (604, 554, 358, 597), (352, 595, 603, 553), (595, 351, 551, 603), (351, 595, 604, 552), (595, 352, 554, 604), (339, 608, 606, 341), (608, 359, 353, 606), (360, 609, 607, 354), (609, 340, 342, 607), (325, 610, 608, 339), (610, 365, 359, 608), (366, 611, 609, 360), (611, 326, 340, 609), (324, 612, 610, 325), (612, 371, 365, 610), (371, 612, 611, 366), (612, 324, 326, 611), (549, 613, 606, 353), (613, 547, 341, 606), (548, 614, 607, 342), (614, 550, 354, 607), (350, 605, 613, 549), (605, 349, 547, 613), (349, 605, 614, 548), (605, 350, 550, 614), (240, 617, 619, 248), (618, 241, 249, 620), (615, 242, 248, 619), (243, 616, 620, 249), (617, 623, 625, 619), (623, 268, 276, 625), (269, 624, 626, 277), (624, 618, 620, 626), (260, 621, 625, 276), (621, 615, 619, 625), (616, 622, 626, 620), (622, 261, 277, 626), (622, 624, 626), (396, 558, 628, 627), (557, 396, 627, 629), (558, 395, 630, 628), (394, 557, 629, 631), (538, 397, 632, 633), (397, 537, 634, 632), (393, 538, 633, 635), (537, 392, 636, 634), (389, 406, 638, 637), (405, 388, 639, 640), (406, 387, 641, 638), (386, 405, 640, 642), (391, 393, 635, 643), (392, 390, 644, 636), (395, 389, 637, 630), (388, 394, 631, 639), (387, 391, 643, 641), (390, 386, 642, 644), (644, 642, 645, 646), (641, 643, 648, 647), (639, 631, 649, 650), (630, 637, 652, 651), (636, 644, 646, 653), (643, 635, 654, 648), (642, 640, 655, 645), (638, 641, 647, 656), (640, 639, 650, 655), (637, 638, 656, 652), (634, 636, 653, 657), (635, 633, 658, 654), (632, 634, 657, 659), (633, 632, 659, 658), (631, 629, 660, 649), (628, 630, 651, 661), (629, 627, 662, 660), (627, 628, 661, 662), (661, 651, 673, 663), (649, 660, 664, 675), (658, 659, 665, 666), (659, 657, 667, 665), (654, 658, 666, 670), (657, 653, 671, 667), (652, 656, 668, 672), (655, 650, 674, 669), (656, 647, 677, 668), (645, 655, 669, 679), (648, 654, 670, 676), (653, 646, 678, 671), (651, 652, 672, 673), (650, 649, 675, 674), (647, 648, 676, 677), (646, 645, 679, 678), (678, 679, 680, 681), (677, 676, 683, 682), (674, 675, 684, 685), (673, 672, 687, 686), (671, 678, 681, 688), (676, 670, 689, 683), (679, 669, 690, 680), (668, 677, 682, 691), (669, 674, 685, 690), (672, 668, 691, 687), (667, 671, 688, 692), (670, 666, 693, 689), (665, 667, 692, 694), (666, 665, 694, 693), (675, 664, 695, 684), (663, 673, 686, 696), (687, 691, 699, 698), (690, 685, 700, 701), (691, 682, 702, 699), (680, 690, 701, 703), (683, 689, 693, 704), (688, 681, 705, 692), (686, 687, 698, 696), (685, 684, 695, 700), (682, 683, 704, 702), (681, 680, 703, 705), (696, 698, 709, 697), (700, 695, 697, 709), (704, 693, 694, 706), (692, 705, 706, 694), (705, 703, 707, 706), (702, 704, 706, 707), (703, 701, 708, 707), (699, 702, 707, 708), (701, 700, 709, 708), (698, 699, 708, 709), (697, 711, 710, 696), (695, 712, 711, 697), (696, 710, 713, 663), (664, 714, 712, 695), (660, 715, 714, 664), (663, 713, 716, 661), (661, 716, 717, 662), (662, 717, 715, 660), (719, 720, 721, 726), (718, 719, 726, 722), (722, 726, 725, 723), (726, 721, 724, 725), (716, 713, 731, 729), (729, 731, 732, 730), (730, 732, 721, 720), (714, 715, 727, 733), (733, 727, 728, 734), (734, 728, 718, 722), (712, 714, 733, 735), (735, 733, 734, 736), (736, 734, 722, 723), (713, 710, 737, 731), (731, 737, 738, 732), (732, 738, 724, 721), (711, 712, 735, 739), (739, 735, 736, 740), (740, 736, 723, 725), (710, 711, 739, 737), (737, 739, 740, 738), (738, 740, 725, 724), (730, 720, 741, 742), (729, 730, 742, 743), (716, 729, 743, 744), (718, 728, 746, 745), (728, 727, 747, 746), (727, 715, 748, 747), (720, 719, 749, 741), (719, 718, 745, 749), (715, 717, 750, 748), (717, 716, 744, 750), (751, 742, 741, 749), (752, 743, 742, 751), (750, 744, 743, 752), (746, 751, 749, 745), (747, 752, 751, 746), (748, 750, 752, 747)])
me_moustruo.polygons.foreach_set('material_index', [2, 2, 2, 2, 2, 2, 2, 2, 2, 2, 2, 2, 2, 2, 2, 2, 2, 2, 2, 2, 2, 2, 2, 2, 2, 2, 2, 2, 2, 2, 2, 2, 2, 2, 2, 2, 2, 2, 2, 2, 2, 2, 2, 2, 2, 2, 2, 2, 2, 2, 2, 2, 2, 2, 2, 2, 2, 2, 2, 2, 2, 2, 2, 2, 2, 2, 2, 2, 2, 2, 2, 2, 2, 2, 2, 2, 2, 2, 2, 2, 2, 2, 2, 2, 2, 2, 2, 2, 2, 2, 2, 2, 2, 2, 2, 2, 2, 2, 2, 2, 2, 2, 2, 2, 2, 2, 2, 2, 2, 2, 2, 2, 2, 2, 2, 2, 2, 2, 2, 2, 2, 2, 2, 2, 2, 2, 2, 2, 2, 2, 2, 2, 2, 2, 2, 2, 2, 2, 2, 2, 2, 2, 2, 2, 2, 2, 2, 2, 2, 2, 2, 2, 2, 2, 2, 2, 2, 2, 2, 2, 2, 2, 2, 2, 2, 2, 2, 2, 2, 2, 2, 2, 2, 2, 2, 2, 2, 2, 2, 2, 2, 2, 2, 2, 2, 2, 2, 2, 2, 2, 2, 2, 2, 2, 2, 2, 2, 2, 2, 2, 2, 2, 2, 2, 2, 2, 2, 2, 2, 2, 2, 2, 2, 2, 2, 2, 2, 2, 2, 2, 0, 0, 0, 0, 0, 0, 0, 0, 0, 0, 0, 0, 0, 0, 0, 0, 0, 0, 0, 0, 0, 0, 0, 0, 0, 0, 0, 0, 0, 0, 0, 0, 0, 0, 0, 0, 0, 0, 0, 0, 0, 0, 0, 0, 0, 0, 0, 0, 0, 0, 0, 0, 0, 0, 0, 0, 0, 0, 0, 0, 0, 0, 0, 0, 0, 0, 0, 0, 0, 0, 0, 0, 0, 0, 0, 0, 0, 0, 0, 0, 0, 0, 0, 0, 1, 1, 1, 1, 1, 1, 1, 1, 1, 1, 1, 1, 1, 1, 1, 1, 1, 1, 1, 1, 1, 1, 1, 1, 1, 1, 1, 1, 1, 1, 1, 1, 1, 1, 1, 1, 1, 1, 1, 1, 2, 2, 2, 2, 2, 2, 2, 2, 2, 2, 2, 2, 2, 2, 2, 2, 2, 2, 2, 2, 2, 2, 2, 2, 2, 2, 2, 2, 2, 2, 2, 2, 2, 2, 2, 2, 2, 2, 2, 2, 2, 2, 2, 2, 2, 2, 2, 2, 2, 2, 2, 2, 2, 2, 2, 2, 2, 2, 2, 2, 2, 2, 2, 2, 2, 2, 2, 2, 2, 2, 2, 2, 2, 2, 2, 2, 2, 2, 2, 2, 2, 2, 2, 2, 2, 2, 2, 2, 2, 2, 2, 2, 2, 2, 2, 2, 2, 2, 2, 2, 2, 2, 2, 2, 2, 2, 2, 2, 2, 2, 2, 2, 2, 2, 2, 2, 2, 2, 2, 2, 2, 2, 2, 2, 2, 2, 2, 2, 2, 2, 2, 2, 2, 2, 2, 2, 2, 2, 2, 2, 2, 2, 2, 2, 2, 2, 2, 2, 2, 2, 2, 2, 2, 2, 2, 2, 2, 2, 2, 2, 0, 0, 0, 0, 0, 0, 0, 0, 1, 1, 1, 1, 1, 1, 1, 1, 1, 1, 1, 1, 1, 1, 1, 1, 0, 0, 0, 0, 0, 0, 0, 0, 0, 0, 0, 0, 1, 1, 1, 1, 1, 1, 1, 1, 1, 1, 1, 1, 1, 1, 1, 1, 0, 0, 0, 0, 0, 0, 0, 0, 0, 0, 0, 0, 0, 0, 0, 0, 0, 0, 0, 0, 0, 0, 0, 0, 0, 0, 0, 0, 0, 0, 0, 0, 0, 0, 0, 0, 0, 0, 0, 0, 0, 0, 0, 0, 0, 0, 0, 0, 0, 0, 0, 0, 0, 0, 0, 0, 0, 0, 0, 0, 0, 0, 0, 0, 0, 0, 0, 0, 0, 0, 0, 0, 0, 0, 0, 0, 0, 0, 0, 0, 0, 0, 0, 0, 0, 0, 0, 0, 0, 0, 0, 0, 0, 0, 0, 0, 0, 0, 0, 0, 0, 0, 0, 0, 0, 0, 0, 0, 0, 0, 0, 0, 0, 0, 0, 0, 0, 0, 0, 0, 0, 0, 0, 0, 0, 0, 0, 0, 0, 0, 0, 0, 0, 0, 0, 0, 0, 0, 0, 0, 0, 0, 0, 0, 0, 0, 0, 0, 0, 0, 0, 0, 0, 0, 0, 0, 0, 0, 0, 0, 0, 0, 0, 0, 0, 0, 0, 0, 0, 0, 0, 0, 0, 0, 0, 0, 0, 0, 0, 1, 1, 1, 1, 1, 1, 1, 1, 1, 1, 1, 1, 1, 1, 1, 1, 1, 1, 1, 1, 1, 1, 1, 1, 1, 1, 1, 1, 1, 1, 0, 0, 1, 1, 1, 1, 1, 1])
me_moustruo.materials.append(mat_negro)
me_moustruo.materials.append(mat_rojo)
me_moustruo.materials.append(mat_blanco)
me_moustruo.use_remesh_preserve_volume = False
me_moustruo.use_remesh_preserve_attributes = False
me_moustruo.use_mirror_x = True
me_moustruo.update()
me_plane = bpy.data.meshes.new('Plane')
me_plane.from_pydata([(7.819, 7.819, 0.0), (7.819, -7.819, 0.0), (-7.819, -7.819, 0.0), (-7.819, 7.819, 0.0)], [], [(0, 3, 2, 1)])
me_plane.materials.append(mat_material)
me_plane.use_remesh_preserve_volume = False
me_plane.use_remesh_preserve_attributes = False
me_plane.use_mirror_vertex_groups = False
me_plane.update()
arm_armature = bpy.data.armatures.new('Armature')  # bones are not reproduced

# ---- objects
ob_cube = bpy.data.objects.new('Cube', me_cube)
ob_moustruo = bpy.data.objects.new('moustruo', me_moustruo)
ob_lamp = bpy.data.objects.new('Lamp', light_lamp)
ob_moustruo_armature = bpy.data.objects.new('moustruo_armature', arm_armature)
ob_plane = bpy.data.objects.new('Plane', me_plane)
ob_camera = bpy.data.objects.new('Camera', cam_camera)

# ---- transforms, parenting, visibility, modifiers, constraints
ob_cube.location = (0.0, 0.0, 0.0)
ob_cube.lineart.crease_threshold = 0.0
_vg = ob_cube.vertex_groups.new(name='gen')
_vg.add([0, 1, 2, 3, 4, 7, 10, 13, 16, 17, 18, 19, 20, 23, 26, 29, 48, 49, 50, 51, 52, 53, 54, 55, 56, 57, 60, 61, 62, 63, 66, 67, 72, 73, 74, 75], 1.0, 'REPLACE')
_vg = ob_cube.vertex_groups.new(name='tapa.back')
_vg.add([11, 12, 27, 28, 44, 45, 46, 47, 58, 64, 70, 71], 1.0, 'REPLACE')
_vg = ob_cube.vertex_groups.new(name='tapa.L')
_vg.add([5, 6, 21, 22, 32, 33, 34, 35], 1.0, 'REPLACE')
_vg = ob_cube.vertex_groups.new(name='tapa.front')
_vg.add([14, 15, 30, 31, 36, 37, 38, 39, 59, 65, 68, 69], 1.0, 'REPLACE')
_vg = ob_cube.vertex_groups.new(name='tapa.R')
_vg.add([8, 9, 24, 25, 40, 41, 42, 43], 1.0, 'REPLACE')
_m = ob_cube.modifiers.new('Armature', 'ARMATURE')
_m.object = ob_moustruo_armature
ob_moustruo.location = (0.0, 0.0, 0.0)
ob_moustruo.lineart.crease_threshold = 0.0
ob_moustruo.use_mesh_mirror_x = True
_vg = ob_moustruo.vertex_groups.new(name='uno')
for _i, _w in zip([352, 357, 358, 363, 364, 369, 370, 373, 553, 554, 565, 566, 567, 568, 569, 570, 571, 572, 573, 574, 575, 576, 577, 578, 579, 580, 581, 582, 583, 584, 585, 586, 587, 588, 589, 590, 591, 592, 593, 594, 595, 596, 597, 598, 599, 600, 601, 602, 603, 604], [0.5, 0.5, 0.5, 0.5, 0.5, 0.5, 0.5, 0.5, 0.5, 0.5, 0.9998, 0.9998, 1.0, 1.0, 1.0, 1.0, 1.0, 0.9998, 0.9998, 0.9997, 1.0, 1.0, 1.0, 1.0, 1.0, 1.0, 1.0, 1.0, 1.0, 0.9974, 1.0, 1.0, 1.0, 1.0, 1.0, 1.0, 1.0, 1.0, 1.0, 1.0, 0.25, 0.25, 0.25, 0.25, 0.25, 0.25, 0.25, 0.25, 0.25, 0.25]): _vg.add([_i], _w, 'REPLACE')
_vg = ob_moustruo.vertex_groups.new(name='dos')
for _i, _w in zip([351, 352, 355, 356, 357, 358, 361, 362, 363, 364, 367, 368, 369, 370, 372, 373, 551, 552, 553, 554, 595, 596, 597, 598, 599, 600, 601, 602, 603, 604], [0.5, 0.5, 0.5, 0.5, 0.5, 0.5, 0.5, 0.5, 0.5, 0.5, 0.5, 0.5, 0.5, 0.5, 0.5, 0.5, 0.5, 0.5, 0.5, 0.5, 1.0, 1.0, 1.0, 1.0, 1.0, 1.0, 1.0, 1.0, 1.0, 1.0]): _vg.add([_i], _w, 'REPLACE')
_vg = ob_moustruo.vertex_groups.new(name='tres')
for _i, _w in zip([350, 351, 353, 354, 355, 356, 359, 360, 361, 362, 365, 366, 367, 368, 371, 372, 549, 550, 551, 552, 605, 606, 607, 608, 609, 610, 611, 612, 613, 614], [0.5, 0.4998, 0.5, 0.5, 0.5, 0.5, 0.4861, 0.4861, 0.5, 0.5, 0.4998, 0.4998, 0.5, 0.5, 0.4105, 0.4988, 0.5, 0.5, 0.5, 0.5, 0.25, 0.25, 0.25, 0.2431, 0.2431, 0.2499, 0.2499, 0.2053, 0.25, 0.25]): _vg.add([_i], _w, 'REPLACE')
_vg = ob_moustruo.vertex_groups.new(name='cuatro')
for _i, _w in zip([324, 325, 326, 339, 340, 341, 342, 349, 350, 353, 354, 359, 360, 365, 366, 371, 547, 548, 549, 550, 605, 606, 607, 608, 609, 610, 611, 612, 613, 614], [0.5, 0.5, 0.5, 0.5, 0.5, 0.5, 0.5, 0.5, 0.5, 0.5, 0.5, 0.5, 0.5, 0.5, 0.5, 0.5, 0.5, 0.5, 0.5, 0.5, 0.5, 0.5, 0.5, 0.5, 0.5, 0.5, 0.5, 0.5, 0.5, 0.5]): _vg.add([_i], _w, 'REPLACE')
_vg = ob_moustruo.vertex_groups.new(name='cinco')
for _i, _w in zip([323, 324, 325, 326, 327, 328, 337, 338, 339, 340, 341, 342, 343, 344, 348, 349, 398, 399, 400, 401, 402, 545, 546, 547, 548, 605, 606, 607, 608, 609, 610, 611, 612, 613, 614], [0.9996, 0.5, 0.5, 0.5, 0.9998, 0.9998, 1.0, 1.0, 0.5, 0.5, 0.5, 0.5, 1.0, 1.0, 1.0, 0.5, 0.5, 0.5, 0.5, 0.4884, 0.4884, 1.0, 1.0, 0.5, 0.5, 0.25, 0.25, 0.25, 0.25, 0.25, 0.25, 0.25, 0.25, 0.25, 0.25]): _vg.add([_i], _w, 'REPLACE')
_vg = ob_moustruo.vertex_groups.new(name='seis')
for _i, _w in zip([0, 1, 2, 3, 4, 5, 6, 7, 8, 9, 10, 11, 12, 13, 14, 15, 16, 17, 18, 19, 20, 21, 22, 23, 24, 25, 26, 27, 28, 29, 30, 31, 32, 33, 34, 35, 36, 37, 38, 39, 40, 41, 42, 43, 44, 45, 46, 47, 48, 49, 50, 51, 52, 53, 54, 55, 56, 57, 58, 59, 60, 61, 62, 63, 64, 65, 66, 67, 68, 69, 70, 71, 72, 73, 74, 75, 76, 77, 78, 79, 80, 81, 82, 83, 84, 85, 86, 87, 88, 89, 90, 91, 92, 93, 94, 95, 96, 97, 98, 99, 100, 101, 102, 103, 104, 105, 106, 107, 108, 109, 110, 111, 112, 113, 114, 115, 116, 117, 118, 119, 120, 121, 122, 123, 124, 125, 126, 127, 128, 129, 130, 131, 132, 133, 134, 135, 136, 137, 138, 139, 140, 141, 142, 143, 144, 145, 146, 147, 148, 149, 150, 151, 152, 153, 154, 155, 156, 157, 158, 159, 160, 161, 162, 163, 164, 165, 166, 167, 168, 169, 170, 171, 172, 173, 174, 175, 176, 177, 178, 179, 180, 181, 182, 183, 184, 185, 186, 187, 188, 189, 190, 191, 192, 193, 194, 195, 196, 197, 198, 199, 200, 201, 202, 203, 204, 205, 206, 207, 208, 209, 210, 211, 212, 213, 214, 215, 216, 217, 218, 219, 220, 221, 222, 223, 224, 225, 226, 227, 228, 229, 230, 231, 232, 233, 234, 235, 236, 237, 238, 239, 320, 321, 322, 329, 330, 331, 332, 333, 334, 335, 336, 345, 346, 347, 374, 375, 376, 377, 378, 379, 380, 381, 382, 383, 384, 385, 386, 387, 388, 389, 390, 391, 392, 393, 394, 395, 396, 397, 398, 399, 400, 401, 402, 403, 404, 405, 406, 407, 408, 409, 410, 411, 412, 413, 414, 415, 416, 417, 418, 419, 420, 421, 422, 423, 424, 425, 426, 427, 428, 429, 430, 431, 432, 433, 434, 435, 436, 437, 438, 439, 440, 441, 442, 443, 444, 445, 446, 447, 448, 449, 450, 451, 452, 453, 454, 455, 456, 457, 458, 459, 460, 461, 462, 463, 464, 465, 466, 467, 468, 469, 470, 471, 472, 473, 474, 475, 476, 477, 478, 479, 480, 481, 482, 483, 484, 485, 486, 487, 488, 489, 490, 491, 492, 493, 494, 495, 496, 497, 498, 499, 500, 501, 502, 503, 504, 505, 506, 507, 508, 509, 510, 511, 512, 513, 514, 515, 516, 517, 518, 519, 520, 521, 522, 523, 524, 525, 526, 527, 528, 529, 530, 531, 532, 533, 534, 535, 536, 537, 538, 539, 540, 541, 542, 543, 544, 555, 556, 557, 558, 559, 560, 561, 562, 563, 564, 627, 628, 629, 630, 631, 632, 633, 634, 635, 636, 637, 638, 639, 640, 641, 642, 643, 644, 645, 646, 647, 648, 649, 650, 651, 652, 653, 654, 655, 656, 657, 658, 659, 660, 661, 662, 663, 664, 665, 666, 667, 668, 669, 670, 671, 672, 673, 674, 675, 676, 677, 678, 679, 680, 681, 682, 683, 684, 685, 686, 687, 688, 689, 690, 691, 692, 693, 694, 695, 696, 697, 698, 699, 700, 701, 702, 703, 704, 705, 706, 707, 708, 709, 710, 711, 712, 713, 714, 715, 716, 717, 718, 719, 720, 721, 722, 723, 724, 725, 726, 727, 728, 729, 730, 731, 732, 733, 734, 735, 736, 737, 738, 739, 740, 741, 742, 743, 744, 745, 746, 747, 748, 749, 750, 751, 752], [1.0, 1.0, 1.0, 1.0, 1.0, 1.0, 1.0, 1.0, 1.0, 1.0, 1.0, 1.0, 1.0, 1.0, 1.0, 1.0, 1.0, 1.0, 1.0, 1.0, 1.0, 1.0, 1.0, 1.0, 1.0, 1.0, 1.0, 1.0, 1.0, 1.0, 1.0, 1.0, 1.0, 1.0, 1.0, 1.0, 1.0, 1.0, 1.0, 1.0, 1.0, 1.0, 1.0, 1.0, 1.0, 1.0, 1.0, 1.0, 1.0, 1.0, 1.0, 1.0, 1.0, 1.0, 1.0, 1.0, 1.0, 1.0, 1.0, 1.0, 1.0, 1.0, 1.0, 1.0, 1.0, 1.0, 1.0, 1.0, 1.0, 1.0, 1.0, 1.0, 1.0, 1.0, 1.0, 1.0, 1.0, 1.0, 1.0, 1.0, 1.0, 1.0, 1.0, 1.0, 1.0, 1.0, 1.0, 1.0, 1.0, 1.0, 1.0, 1.0, 1.0, 1.0, 1.0, 1.0, 1.0, 1.0, 1.0, 1.0, 1.0, 1.0, 1.0, 1.0, 1.0, 1.0, 1.0, 1.0, 1.0, 1.0, 1.0, 1.0, 1.0, 1.0, 1.0, 1.0, 1.0, 1.0, 1.0, 1.0, 1.0, 1.0, 1.0, 1.0, 1.0, 1.0, 1.0, 1.0, 1.0, 1.0, 1.0, 1.0, 1.0, 1.0, 1.0, 1.0, 1.0, 1.0, 1.0, 1.0, 1.0, 1.0, 1.0, 1.0, 1.0, 1.0, 1.0, 1.0, 1.0, 1.0, 1.0, 1.0, 1.0, 1.0, 1.0, 1.0, 1.0, 1.0, 1.0, 1.0, 1.0, 1.0, 1.0, 1.0, 1.0, 1.0, 1.0, 1.0, 1.0, 1.0, 1.0, 1.0, 1.0, 1.0, 1.0, 1.0, 1.0, 1.0, 1.0, 1.0, 1.0, 1.0, 1.0, 1.0, 1.0, 1.0, 1.0, 1.0, 1.0, 1.0, 1.0, 1.0, 1.0, 1.0, 1.0, 1.0, 1.0, 1.0, 1.0, 1.0, 1.0, 1.0, 1.0, 1.0, 1.0, 1.0, 1.0, 1.0, 1.0, 1.0, 1.0, 1.0, 1.0, 1.0, 1.0, 1.0, 1.0, 1.0, 1.0, 1.0, 1.0, 1.0, 1.0, 1.0, 1.0, 1.0, 1.0, 1.0, 1.0, 1.0, 1.0, 1.0, 1.0, 1.0, 1.0, 1.0, 1.0, 1.0, 1.0, 1.0, 0.9998, 0.9956, 1.0, 1.0, 1.0, 1.0, 1.0, 1.0, 1.0, 1.0, 1.0, 1.0, 1.0, 0.9952, 1.0, 1.0, 1.0, 1.0, 1.0, 1.0, 1.0, 1.0, 1.0, 1.0, 1.0, 1.0, 1.0, 1.0, 1.0, 1.0, 1.0, 1.0, 1.0, 1.0, 1.0, 1.0, 1.0, 1.0, 0.5, 0.5, 0.5, 0.5, 0.5, 1.0, 1.0, 1.0, 1.0, 1.0, 1.0, 1.0, 1.0, 1.0, 1.0, 1.0, 1.0, 1.0, 1.0, 1.0, 1.0, 1.0, 1.0, 1.0, 1.0, 1.0, 1.0, 1.0, 1.0, 1.0, 1.0, 1.0, 1.0, 1.0, 1.0, 1.0, 1.0, 1.0, 1.0, 1.0, 1.0, 1.0, 1.0, 1.0, 1.0, 1.0, 1.0, 1.0, 1.0, 1.0, 1.0, 1.0, 1.0, 1.0, 1.0, 1.0, 1.0, 1.0, 1.0, 1.0, 1.0, 1.0, 1.0, 1.0, 1.0, 1.0, 1.0, 1.0, 1.0, 1.0, 1.0, 1.0, 1.0, 1.0, 1.0, 1.0, 1.0, 1.0, 1.0, 1.0, 1.0, 1.0, 1.0, 1.0, 1.0, 1.0, 1.0, 1.0, 1.0, 1.0, 1.0, 1.0, 1.0, 1.0, 1.0, 1.0, 1.0, 1.0, 1.0, 1.0, 1.0, 1.0, 1.0, 1.0, 1.0, 1.0, 1.0, 1.0, 1.0, 1.0, 1.0, 1.0, 1.0, 1.0, 1.0, 1.0, 1.0, 1.0, 1.0, 1.0, 1.0, 1.0, 1.0, 1.0, 1.0, 1.0, 1.0, 1.0, 1.0, 1.0, 1.0, 1.0, 1.0, 1.0, 1.0, 1.0, 1.0, 1.0, 1.0, 1.0, 1.0, 1.0, 1.0, 1.0, 1.0, 1.0, 1.0, 1.0, 1.0, 1.0, 1.0, 1.0, 1.0, 1.0, 1.0, 1.0, 1.0, 1.0, 1.0, 1.0, 1.0, 1.0, 1.0, 1.0, 1.0, 1.0, 1.0, 1.0, 1.0, 1.0, 1.0, 1.0, 1.0, 1.0, 1.0, 1.0, 1.0, 1.0, 1.0, 1.0, 1.0, 1.0, 1.0, 1.0, 1.0, 1.0, 1.0, 1.0, 1.0, 1.0, 1.0, 1.0, 1.0, 1.0, 1.0, 1.0, 1.0, 1.0, 1.0, 1.0, 1.0, 1.0, 1.0, 1.0, 1.0, 1.0, 1.0, 1.0, 1.0, 1.0, 1.0, 1.0, 1.0, 1.0, 1.0, 1.0, 1.0, 1.0, 1.0, 1.0, 1.0, 1.0, 1.0, 1.0, 1.0, 1.0, 1.0, 1.0, 1.0, 1.0, 1.0, 1.0, 1.0, 1.0, 1.0, 1.0, 1.0, 1.0, 1.0, 1.0, 1.0, 1.0, 1.0, 1.0, 1.0, 1.0, 1.0, 1.0, 1.0, 1.0, 1.0, 1.0, 1.0, 1.0, 1.0, 1.0, 1.0, 1.0, 1.0, 1.0, 1.0, 1.0, 1.0, 1.0, 1.0, 1.0, 1.0, 1.0, 1.0, 1.0, 1.0, 1.0, 1.0, 1.0, 1.0, 1.0, 1.0, 1.0, 1.0, 1.0, 1.0, 1.0, 1.0]): _vg.add([_i], _w, 'REPLACE')
_vg = ob_moustruo.vertex_groups.new(name='natebrazo.L')
for _i, _w in zip([244, 246, 250, 264, 266, 272, 274, 280, 282], [1.0, 1.0, 1.0, 1.0, 0.9999, 1.0, 1.0, 1.0, 1.0]): _vg.add([_i], _w, 'REPLACE')
_vg = ob_moustruo.vertex_groups.new(name='natebrazo.R')
for _i, _w in zip([245, 247, 251, 265, 267, 273, 275, 281, 283], [1.0, 1.0, 1.0, 1.0, 0.9999, 1.0, 1.0, 1.0, 1.0]): _vg.add([_i], _w, 'REPLACE')
_vg = ob_moustruo.vertex_groups.new(name='brazo.L')
for _i, _w in zip([260, 262, 268, 270, 276, 278, 621, 623, 625], [0.9996, 1.0, 0.9999, 1.0, 0.9999, 1.0, 1.0, 0.9877, 0.9999]): _vg.add([_i], _w, 'REPLACE')
_vg = ob_moustruo.vertex_groups.new(name='brazo.R')
for _i, _w in zip([261, 263, 269, 271, 277, 279, 622, 624, 626], [0.9996, 1.0, 0.9999, 1.0, 0.9999, 1.0, 1.0, 0.9877, 0.9999]): _vg.add([_i], _w, 'REPLACE')
_vg = ob_moustruo.vertex_groups.new(name='mano.L')
for _i, _w in zip([240, 242, 248, 252, 254, 256, 258, 284, 286, 288, 290, 292, 294, 296, 298, 300, 302, 304, 306, 308, 310, 312, 314, 316, 318, 615, 617, 619], [0.9945, 1.0, 1.0, 0.9998, 1.0, 1.0, 1.0, 0.997, 1.0, 1.0, 0.9999, 0.9997, 1.0, 1.0, 0.9987, 1.0, 1.0, 1.0, 0.9999, 1.0, 1.0, 1.0, 0.9841, 0.9997, 1.0, 1.0, 1.0, 1.0]): _vg.add([_i], _w, 'REPLACE')
_vg = ob_moustruo.vertex_groups.new(name='mano.R')
for _i, _w in zip([241, 243, 249, 253, 255, 257, 259, 285, 287, 289, 291, 293, 295, 297, 299, 301, 303, 305, 307, 309, 311, 313, 315, 317, 319, 616, 618, 620], [0.9945, 1.0, 1.0, 0.9998, 1.0, 1.0, 1.0, 0.997, 1.0, 1.0, 0.9999, 0.9997, 1.0, 1.0, 0.9987, 1.0, 1.0, 1.0, 0.9999, 1.0, 1.0, 1.0, 0.9841, 0.9997, 1.0, 1.0, 1.0, 1.0]): _vg.add([_i], _w, 'REPLACE')
_m = ob_moustruo.modifiers.new('Armature', 'ARMATURE')
_m.object = ob_moustruo_armature
_m.use_deform_preserve_volume = True
ob_lamp.location = (-5.43, -6.307, 5.904)
ob_lamp.rotation_euler = (0.6503, 0.05522, 1.866)
ob_lamp.lock_rotations_4d = False
ob_lamp.empty_display_type = 'ARROWS'
ob_lamp.color = (0.0, 0.0, 0.0, 0.0)
ob_lamp.lineart.crease_threshold = 0.0
ob_moustruo_armature.location = (0.0, 0.0, 0.0)
ob_moustruo_armature.display_type = 'WIRE'
ob_moustruo_armature.show_wire = True
ob_moustruo_armature.show_in_front = True
ob_moustruo_armature.lineart.crease_threshold = 0.0
ob_plane.location = (0.0, 0.0, 0.0)
ob_plane.rotation_euler = (0.0, -0.0, 0.3137)
ob_plane.lineart.crease_threshold = 0.0
ob_camera.location = (6.326, -16.7, 5.349)
ob_camera.rotation_euler = (1.399, 0.01082, 0.37)
ob_camera.lock_rotations_4d = False
ob_camera.empty_display_type = 'ARROWS'
ob_camera.color = (0.0, 0.0, 0.0, 0.0)
ob_camera.display_type = 'WIRE'
ob_camera.lineart.crease_threshold = 0.0

# ---- collection membership
col_collection_1.objects.link(ob_cube)
col_collection_1.objects.link(ob_moustruo)
col_collection_6.objects.link(ob_lamp)
col_collection_11.objects.link(ob_moustruo_armature)
col_collection_16.objects.link(ob_plane)
col_collection_16.objects.link(ob_camera)

# ---- scene / render settings (as saved in the file)
scene.camera = ob_camera
scene.frame_start = 1; scene.frame_end = 250; scene.frame_set(2)
scene.render.engine = 'BLENDER_EEVEE_NEXT'
scene.render.image_settings.color_mode = 'RGB'
scene.render.image_settings.compression = 90
scene.render.resolution_x = 600
scene.render.resolution_y = 600
scene.render.dither_intensity = 0.0
scene.render.bake_margin = 2
scene.render.bake_bias = 0.0
scene.cycles.use_denoising = False
scene.cycles.samples = 10
scene.cycles.sampling_pattern = 'TABULATED_SOBOL'
scene.cycles.light_sampling_threshold = 0.0
scene.cycles.use_adaptive_sampling = False
scene.cycles.use_light_tree = False
scene.cycles.blur_glossy = 0.0
scene.cycles.volume_bounces = 1
scene.cycles.pixel_filter_type = 'GAUSSIAN'
scene.cycles.sample_clamp_indirect = 0.0
scene.view_settings.view_transform = 'Standard'
bpy.context.view_layer.update()
